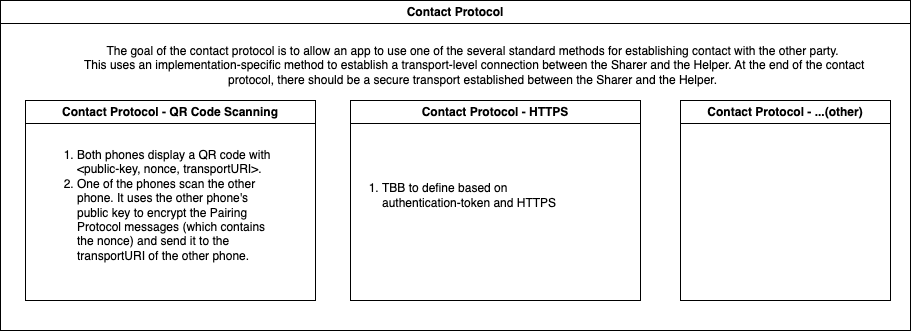

The diagram above was exported from draw.io. Its source (the exported page's mxGraphModel, read from the mxfile embedded in the PNG):
<mxGraphModel dx="954" dy="-540" grid="1" gridSize="10" guides="1" tooltips="1" connect="1" arrows="1" fold="1" page="1" pageScale="1" pageWidth="850" pageHeight="1100" math="0" shadow="0">
  <root>
    <mxCell id="0" />
    <mxCell id="1" parent="0" />
    <mxCell id="l_yz3hxCP2jaxMWN-zdv-1" value="Contact Protocol" style="swimlane;whiteSpace=wrap;html=1;" vertex="1" parent="1">
      <mxGeometry x="80" y="1290" width="910" height="330" as="geometry" />
    </mxCell>
    <mxCell id="l_yz3hxCP2jaxMWN-zdv-2" value="&lt;div&gt;The goal of the contact protocol is to allow an app to use one of the several standard methods for establishing contact with the other party.&lt;/div&gt;&lt;div&gt;&amp;nbsp;This uses an implementation-specific method to establish a transport-level connection between the Sharer and the Helper. At the end of the contact protocol, there should be a secure transport established between the Sharer and the Helper.&lt;br&gt;&lt;/div&gt;" style="text;html=1;strokeColor=none;fillColor=none;align=center;verticalAlign=middle;whiteSpace=wrap;rounded=0;" vertex="1" parent="l_yz3hxCP2jaxMWN-zdv-1">
      <mxGeometry x="55" y="50" width="835" height="30" as="geometry" />
    </mxCell>
    <mxCell id="l_yz3hxCP2jaxMWN-zdv-3" value="Contact Protocol - QR Code Scanning" style="swimlane;whiteSpace=wrap;html=1;" vertex="1" parent="l_yz3hxCP2jaxMWN-zdv-1">
      <mxGeometry x="25" y="100" width="290" height="200" as="geometry" />
    </mxCell>
    <mxCell id="l_yz3hxCP2jaxMWN-zdv-4" value="&lt;div align=&quot;left&quot;&gt;&lt;ol&gt;&lt;li&gt;Both phones display a QR code with &amp;lt;public-key, nonce, transportURI&amp;gt;.&lt;/li&gt;&lt;li&gt;One of the phones scan the other phone. It uses the other phone's public key to encrypt the Pairing Protocol messages (which contains the nonce) and send it to the transportURI of the other phone.&lt;br&gt;&lt;/li&gt;&lt;/ol&gt;&lt;/div&gt;" style="text;html=1;strokeColor=none;fillColor=none;align=left;verticalAlign=middle;whiteSpace=wrap;rounded=0;" vertex="1" parent="l_yz3hxCP2jaxMWN-zdv-3">
      <mxGeometry x="10" y="80" width="239" height="50" as="geometry" />
    </mxCell>
    <mxCell id="l_yz3hxCP2jaxMWN-zdv-5" value="Contact Protocol - HTTPS" style="swimlane;whiteSpace=wrap;html=1;" vertex="1" parent="l_yz3hxCP2jaxMWN-zdv-1">
      <mxGeometry x="350" y="100" width="290" height="200" as="geometry" />
    </mxCell>
    <mxCell id="l_yz3hxCP2jaxMWN-zdv-6" value="&lt;div align=&quot;left&quot;&gt;&lt;ol&gt;&lt;li&gt;TBB to define based on authentication-token and HTTPS&lt;br&gt;&lt;/li&gt;&lt;/ol&gt;&lt;/div&gt;" style="text;html=1;strokeColor=none;fillColor=none;align=left;verticalAlign=middle;whiteSpace=wrap;rounded=0;" vertex="1" parent="l_yz3hxCP2jaxMWN-zdv-5">
      <mxGeometry x="-10" y="70" width="239" height="50" as="geometry" />
    </mxCell>
    <mxCell id="l_yz3hxCP2jaxMWN-zdv-7" value="Contact Protocol - ...(other)" style="swimlane;whiteSpace=wrap;html=1;" vertex="1" parent="l_yz3hxCP2jaxMWN-zdv-1">
      <mxGeometry x="680" y="100" width="210" height="200" as="geometry" />
    </mxCell>
  </root>
</mxGraphModel>